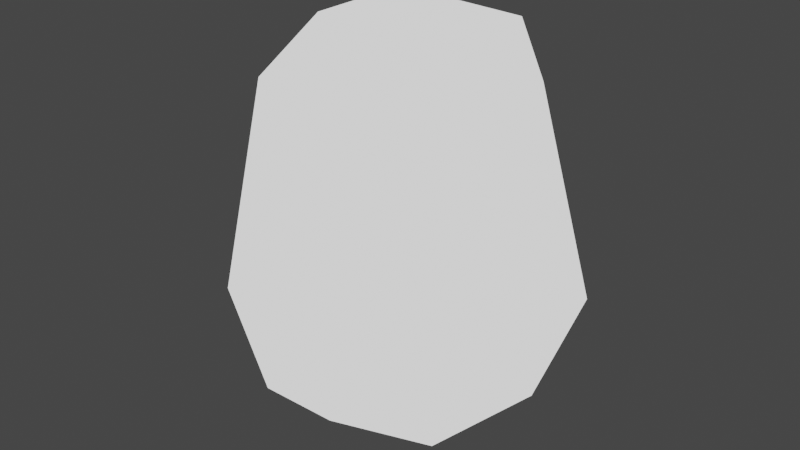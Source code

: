 # Source: egg.blend  (saved by Blender 2.80.75; exported with 4.5.12 LTS)
import bpy
from mathutils import Matrix  # noqa: F401  (used for matrix-valued properties, if any)

bpy.ops.wm.read_factory_settings(use_empty=True)
scene = bpy.context.scene
scene.name = 'Scene'

# ---- collections
col_collection = bpy.data.collections.new('Collection'); scene.collection.children.link(col_collection)

# ---- images (referenced by path relative to the original .blend; pixels are not part of the script)
import os
ASSET_DIR = os.environ.get("B2B_ASSET_DIR", "")  # directory of the original .blend (textures are referenced by path, not embedded)
HERE = os.path.dirname(os.path.abspath(__file__))  # packed textures are extracted next to this script under _unpacked/

def load_image(name, relpath, width, height, colorspace="sRGB"):
    """Load a texture the original file referenced (path relative to the .blend, or extracted next to this script)."""
    p = next((c for c in (os.path.join(HERE, relpath), os.path.join(ASSET_DIR, relpath)) if relpath and os.path.exists(c)), "")
    if p:
        img = bpy.data.images.load(p, check_existing=True)
        img.name = name
    else:  # same state as the original file: an image datablock whose file is absent (Cycles renders it pink)
        img = bpy.data.images.new(name, width, height)
        img.source = "FILE"
        img.filepath = "//" + (relpath or name)
    img.colorspace_settings.name = colorspace
    return img
img_egg_png = load_image('egg.png', 'egg.png', 1024, 1024, 'sRGB')

# ---- materials (node trees are filled in below, after node groups)
mat_white = bpy.data.materials.new('white')
mat_white.use_transparent_shadow = False
mat_yolk = bpy.data.materials.new('yolk')
mat_yolk.use_transparent_shadow = False

# ---- material node trees
mat_white.use_nodes = True; mat_white.node_tree.nodes.clear()
_N = mat_white.node_tree.nodes; _L = mat_white.node_tree.links
n0 = _N.new('ShaderNodeOutputMaterial'); n0.name = 'Material Output'; n0.location = (300, 300)
n1 = _N.new('ShaderNodeEmission'); n1.name = 'Emission'; n1.location = (10, 300)
_L.new(n1.outputs[0], n0.inputs[0])
n0.is_active_output = True
mat_yolk.use_nodes = True; mat_yolk.node_tree.nodes.clear()
_N = mat_yolk.node_tree.nodes; _L = mat_yolk.node_tree.links
n0 = _N.new('ShaderNodeOutputMaterial'); n0.name = 'Material Output'; n0.location = (300, 300)
n1 = _N.new('ShaderNodeEmission'); n1.name = 'Emission'; n1.location = (10, 300)
n2 = _N.new('ShaderNodeTexImage'); n2.name = 'Image Texture'; n2.location = (-280, 260)
n2.image = img_egg_png
_L.new(n1.outputs[0], n0.inputs[0])
_L.new(n2.outputs[0], n1.inputs[0])
n0.is_active_output = True

# ---- world
world_world = bpy.data.worlds.new('World'); scene.world = world_world
world_world.use_nodes = True; world_world.node_tree.nodes.clear()
_N = world_world.node_tree.nodes; _L = world_world.node_tree.links
n0 = _N.new('ShaderNodeOutputWorld'); n0.name = 'World Output'; n0.location = (300, 300)
n1 = _N.new('ShaderNodeBackground'); n1.name = 'Background'; n1.location = (10, 300)
n1.inputs[0].default_value = (0.05088, 0.05088, 0.05088, 1.0)
_L.new(n1.outputs[0], n0.inputs[0])
n0.is_active_output = True
world_world.color = (0.05088, 0.05088, 0.05088)
world_world.use_sun_shadow = False
world_world.sun_shadow_jitter_overblur = 0.0

# ---- meshes
me_icosphere = bpy.data.meshes.new('Icosphere')
me_icosphere.from_pydata([(0.0, 0.0, -1.0), (0.7236, -0.5257, -0.486), (-0.2764, -0.8506, -0.486), (-0.8944, 0.0, -0.486), (-0.2764, 0.3393, -0.486), (0.7236, 0.3311, -0.486), (0.2403, -0.7395, 1.085), (-0.629, -0.457, 1.085), (-0.629, 0.3294, 1.123), (0.2403, 0.3365, 1.123), (0.7775, 0.0, 1.123), (-1.918e-07, 7.303e-10, 1.566), (-0.1625, -0.5, -0.8507), (0.4253, -0.309, -0.8507), (0.2629, -0.809, -0.4869), (0.8506, 0.0, -0.4869), (0.4253, 0.3257, -0.8507), (-0.5257, 0.0, -0.8507), (-0.6882, -0.5, -0.4869), (-0.1625, 0.3305, -0.8507), (-0.6882, 0.3305, -0.4869), (0.2629, 0.3382, -0.4869), (0.9511, -0.309, 0.0), (0.9511, 0.3257, 0.0), (0.0, -1.0, 0.0), (0.5878, -0.809, 0.0), (-0.9511, -0.309, 0.0), (-0.5878, -0.809, 0.0), (-0.5878, 0.3382, 0.0), (-0.9511, 0.3257, 0.0), (0.5878, 0.3382, 0.0), (0.0, 0.343, 0.0), (0.5982, -0.4346, 1.153), (-0.2285, -0.7033, 1.125), (-0.7395, 0.0, 1.125), (-0.2285, 0.3356, 1.125), (0.5982, 0.3288, 1.125), (0.1412, -0.4346, 1.436), (0.457, 0.318, 1.436), (-0.3697, -0.2686, 1.436), (-0.3697, 0.3247, 1.436), (0.1412, 0.3288, 1.436), (0.006577, 0.1546, -0.5701), (0.5131, -0.2134, -0.1832), (-0.1869, -0.4409, -0.1832), (-0.6195, 0.1546, -0.1832), (-0.1869, 0.75, -0.1832), (0.5131, 0.5226, -0.1832), (0.2, -0.4409, 0.443), (-0.4999, -0.2134, 0.443), (-0.4999, 0.5226, 0.443), (0.2, 0.75, 0.443), (0.6327, 0.1546, 0.443), (0.006577, 0.1546, 0.8299), (-0.1071, -0.1954, -0.4656), (0.3043, -0.06174, -0.4656), (0.1906, -0.4117, -0.2381), (0.602, 0.1546, -0.2381), (0.3043, 0.3709, -0.4656), (-0.3614, 0.1546, -0.4656), (-0.4752, -0.1954, -0.2381), (-0.1071, 0.5046, -0.4656), (-0.4752, 0.5046, -0.2381), (0.1906, 0.7209, -0.2381), (0.6723, -0.06174, 0.1299), (0.6723, 0.3709, 0.1299), (0.006577, -0.5454, 0.1299), (0.418, -0.4117, 0.1299), (-0.6592, -0.06174, 0.1299), (-0.4049, -0.4117, 0.1299), (-0.4049, 0.7209, 0.1299), (-0.6592, 0.3709, 0.1299), (0.418, 0.7209, 0.1299), (0.006577, 0.8546, 0.1299), (0.4883, -0.1954, 0.4979), (-0.1774, -0.4117, 0.4979), (-0.5889, 0.1546, 0.4979), (-0.1774, 0.7209, 0.4979), (0.4883, 0.5046, 0.4979), (0.1203, -0.1954, 0.7254), (0.3746, 0.1546, 0.7254), (-0.2911, -0.06174, 0.7254), (-0.2911, 0.3709, 0.7254), (0.1203, 0.5046, 0.7254)], [], [(0, 13, 12), (1, 13, 15), (0, 12, 17), (0, 17, 19), (0, 19, 16), (1, 15, 22), (2, 14, 24), (3, 18, 26), (4, 20, 28), (5, 21, 30), (1, 22, 25), (2, 24, 27), (3, 26, 29), (4, 28, 31), (5, 30, 23), (6, 32, 37), (7, 33, 39), (8, 34, 40), (9, 35, 41), (10, 36, 38), (38, 41, 11), (38, 36, 41), (36, 9, 41), (41, 40, 11), (41, 35, 40), (35, 8, 40), (40, 39, 11), (40, 34, 39), (34, 7, 39), (39, 37, 11), (39, 33, 37), (33, 6, 37), (37, 38, 11), (37, 32, 38), (32, 10, 38), (23, 36, 10), (23, 30, 36), (30, 9, 36), (31, 35, 9), (31, 28, 35), (28, 8, 35), (29, 34, 8), (29, 26, 34), (26, 7, 34), (27, 33, 7), (27, 24, 33), (24, 6, 33), (25, 32, 6), (25, 22, 32), (22, 10, 32), (30, 31, 9), (30, 21, 31), (21, 4, 31), (28, 29, 8), (28, 20, 29), (20, 3, 29), (26, 27, 7), (26, 18, 27), (18, 2, 27), (24, 25, 6), (24, 14, 25), (14, 1, 25), (22, 23, 10), (22, 15, 23), (15, 5, 23), (16, 21, 5), (16, 19, 21), (19, 4, 21), (19, 20, 4), (19, 17, 20), (17, 3, 20), (17, 18, 3), (17, 12, 18), (12, 2, 18), (15, 16, 5), (15, 13, 16), (13, 0, 16), (12, 14, 2), (12, 13, 14), (13, 1, 14), (42, 55, 54), (43, 55, 57), (42, 54, 59), (42, 59, 61), (42, 61, 58), (43, 57, 64), (44, 56, 66), (45, 60, 68), (46, 62, 70), (47, 63, 72), (43, 64, 67), (44, 66, 69), (45, 68, 71), (46, 70, 73), (47, 72, 65), (48, 74, 79), (49, 75, 81), (50, 76, 82), (51, 77, 83), (52, 78, 80), (80, 83, 53), (80, 78, 83), (78, 51, 83), (83, 82, 53), (83, 77, 82), (77, 50, 82), (82, 81, 53), (82, 76, 81), (76, 49, 81), (81, 79, 53), (81, 75, 79), (75, 48, 79), (79, 80, 53), (79, 74, 80), (74, 52, 80), (65, 78, 52), (65, 72, 78), (72, 51, 78), (73, 77, 51), (73, 70, 77), (70, 50, 77), (71, 76, 50), (71, 68, 76), (68, 49, 76), (69, 75, 49), (69, 66, 75), (66, 48, 75), (67, 74, 48), (67, 64, 74), (64, 52, 74), (72, 73, 51), (72, 63, 73), (63, 46, 73), (70, 71, 50), (70, 62, 71), (62, 45, 71), (68, 69, 49), (68, 60, 69), (60, 44, 69), (66, 67, 48), (66, 56, 67), (56, 43, 67), (64, 65, 52), (64, 57, 65), (57, 47, 65), (58, 63, 47), (58, 61, 63), (61, 46, 63), (61, 62, 46), (61, 59, 62), (59, 45, 62), (59, 60, 45), (59, 54, 60), (54, 44, 60), (57, 58, 47), (57, 55, 58), (55, 42, 58), (54, 56, 44), (54, 55, 56), (55, 43, 56)])
me_icosphere.polygons.foreach_set('use_smooth', [1, 1, 1, 1, 1, 1, 1, 1, 1, 1, 1, 1, 1, 1, 1, 1, 1, 1, 1, 1, 1, 1, 1, 1, 1, 1, 1, 1, 1, 1, 1, 1, 1, 1, 1, 1, 1, 1, 1, 1, 1, 1, 1, 1, 1, 1, 1, 1, 1, 1, 1, 1, 1, 1, 1, 1, 1, 1, 1, 1, 1, 1, 1, 1, 1, 1, 1, 1, 1, 1, 1, 1, 1, 1, 1, 1, 1, 1, 1, 1, 0, 0, 0, 0, 0, 0, 0, 0, 0, 0, 0, 0, 0, 0, 0, 0, 0, 0, 0, 0, 0, 0, 0, 0, 0, 0, 0, 0, 0, 0, 0, 0, 0, 0, 0, 0, 0, 0, 0, 0, 0, 0, 0, 0, 0, 0, 0, 0, 0, 0, 0, 0, 0, 0, 0, 0, 0, 0, 0, 0, 0, 0, 0, 0, 0, 0, 0, 0, 0, 0, 0, 0, 0, 0, 0, 0, 0, 0, 0, 0])
me_icosphere.polygons.foreach_set('material_index', [0, 0, 0, 0, 0, 0, 0, 0, 0, 0, 0, 0, 0, 0, 0, 0, 0, 0, 0, 0, 0, 0, 0, 0, 0, 0, 0, 0, 0, 0, 0, 0, 0, 0, 0, 0, 0, 0, 0, 0, 0, 0, 0, 0, 0, 0, 0, 0, 0, 0, 0, 0, 0, 0, 0, 0, 0, 0, 0, 0, 0, 0, 0, 0, 0, 0, 0, 0, 0, 0, 0, 0, 0, 0, 0, 0, 0, 0, 0, 0, 1, 1, 1, 1, 1, 1, 1, 1, 1, 1, 1, 1, 1, 1, 1, 1, 1, 1, 1, 1, 1, 1, 1, 1, 1, 1, 1, 1, 1, 1, 1, 1, 1, 1, 1, 1, 1, 1, 1, 1, 1, 1, 1, 1, 1, 1, 1, 1, 1, 1, 1, 1, 1, 1, 1, 1, 1, 1, 1, 1, 1, 1, 1, 1, 1, 1, 1, 1, 1, 1, 1, 1, 1, 1, 1, 1, 1, 1, 1, 1])
_uv = me_icosphere.uv_layers.new(name='UVMap')
_uv.uv.foreach_set('vector', [0.8182, 0.0, 0.7727, 0.07873, 0.8636, 0.07873, 0.7273, 0.1575, 0.6818, 0.07873, 0.6364, 0.1575, 0.09091, 0.0, 0.04545, 0.07873, 0.1364, 0.07873, 0.2727, 0.0, 0.2273, 0.07873, 0.3182, 0.07873, 0.4545, 0.0, 0.4091, 0.07873, 0.5, 0.07873, 0.7273, 0.1575, 0.6364, 0.1575, 0.6818, 0.2362, 0.9091, 0.1575, 0.8182, 0.1575, 0.8636, 0.2362, 0.1818, 0.1575, 0.09091, 0.1575, 0.1364, 0.2362, 0.3636, 0.1575, 0.2727, 0.1575, 0.3182, 0.2362, 0.5455, 0.1575, 0.4545, 0.1575, 0.5, 0.2362, 0.7273, 0.1575, 0.6818, 0.2362, 0.7727, 0.2362, 0.9091, 0.1575, 0.8636, 0.2362, 0.9545, 0.2362, 0.1818, 0.1575, 0.1364, 0.2362, 0.2273, 0.2362, 0.3636, 0.1575, 0.3182, 0.2362, 0.4091, 0.2362, 0.5455, 0.1575, 0.5, 0.2362, 0.5909, 0.2362, 0.8182, 0.3149, 0.7273, 0.3149, 0.7727, 0.3937, 1.0, 0.3149, 0.9091, 0.3149, 0.9545, 0.3937, 0.2727, 0.3149, 0.1818, 0.3149, 0.2273, 0.3937, 0.4545, 0.3149, 0.3636, 0.3149, 0.4091, 0.3937, 0.6364, 0.3149, 0.5455, 0.3149, 0.5909, 0.3937, 0.5909, 0.3937, 0.5, 0.3937, 0.5455, 0.4724, 0.5909, 0.3937, 0.5455, 0.3149, 0.5, 0.3937, 0.5455, 0.3149, 0.4545, 0.3149, 0.5, 0.3937, 0.4091, 0.3937, 0.3182, 0.3937, 0.3636, 0.4724, 0.4091, 0.3937, 0.3636, 0.3149, 0.3182, 0.3937, 0.3636, 0.3149, 0.2727, 0.3149, 0.3182, 0.3937, 0.2273, 0.3937, 0.1364, 0.3937, 0.1818, 0.4724, 0.2273, 0.3937, 0.1818, 0.3149, 0.1364, 0.3937, 0.1818, 0.3149, 0.09091, 0.3149, 0.1364, 0.3937, 0.9545, 0.3937, 0.8636, 0.3937, 0.9091, 0.4724, 0.9545, 0.3937, 0.9091, 0.3149, 0.8636, 0.3937, 0.9091, 0.3149, 0.8182, 0.3149, 0.8636, 0.3937, 0.7727, 0.3937, 0.6818, 0.3937, 0.7273, 0.4724, 0.7727, 0.3937, 0.7273, 0.3149, 0.6818, 0.3937, 0.7273, 0.3149, 0.6364, 0.3149, 0.6818, 0.3937, 0.5909, 0.2362, 0.5455, 0.3149, 0.6364, 0.3149, 0.5909, 0.2362, 0.5, 0.2362, 0.5455, 0.3149, 0.5, 0.2362, 0.4545, 0.3149, 0.5455, 0.3149, 0.4091, 0.2362, 0.3636, 0.3149, 0.4545, 0.3149, 0.4091, 0.2362, 0.3182, 0.2362, 0.3636, 0.3149, 0.3182, 0.2362, 0.2727, 0.3149, 0.3636, 0.3149, 0.2273, 0.2362, 0.1818, 0.3149, 0.2727, 0.3149, 0.2273, 0.2362, 0.1364, 0.2362, 0.1818, 0.3149, 0.1364, 0.2362, 0.09091, 0.3149, 0.1818, 0.3149, 0.9545, 0.2362, 0.9091, 0.3149, 1.0, 0.3149, 0.9545, 0.2362, 0.8636, 0.2362, 0.9091, 0.3149, 0.8636, 0.2362, 0.8182, 0.3149, 0.9091, 0.3149, 0.7727, 0.2362, 0.7273, 0.3149, 0.8182, 0.3149, 0.7727, 0.2362, 0.6818, 0.2362, 0.7273, 0.3149, 0.6818, 0.2362, 0.6364, 0.3149, 0.7273, 0.3149, 0.5, 0.2362, 0.4091, 0.2362, 0.4545, 0.3149, 0.5, 0.2362, 0.4545, 0.1575, 0.4091, 0.2362, 0.4545, 0.1575, 0.3636, 0.1575, 0.4091, 0.2362, 0.3182, 0.2362, 0.2273, 0.2362, 0.2727, 0.3149, 0.3182, 0.2362, 0.2727, 0.1575, 0.2273, 0.2362, 0.2727, 0.1575, 0.1818, 0.1575, 0.2273, 0.2362, 0.1364, 0.2362, 0.04545, 0.2362, 0.09091, 0.3149, 0.1364, 0.2362, 0.09091, 0.1575, 0.04545, 0.2362, 0.09091, 0.1575, 0.0, 0.1575, 0.04545, 0.2362, 0.8636, 0.2362, 0.7727, 0.2362, 0.8182, 0.3149, 0.8636, 0.2362, 0.8182, 0.1575, 0.7727, 0.2362, 0.8182, 0.1575, 0.7273, 0.1575, 0.7727, 0.2362, 0.6818, 0.2362, 0.5909, 0.2362, 0.6364, 0.3149, 0.6818, 0.2362, 0.6364, 0.1575, 0.5909, 0.2362, 0.6364, 0.1575, 0.5455, 0.1575, 0.5909, 0.2362, 0.5, 0.07873, 0.4545, 0.1575, 0.5455, 0.1575, 0.5, 0.07873, 0.4091, 0.07873, 0.4545, 0.1575, 0.4091, 0.07873, 0.3636, 0.1575, 0.4545, 0.1575, 0.3182, 0.07873, 0.2727, 0.1575, 0.3636, 0.1575, 0.3182, 0.07873, 0.2273, 0.07873, 0.2727, 0.1575, 0.2273, 0.07873, 0.1818, 0.1575, 0.2727, 0.1575, 0.1364, 0.07873, 0.09091, 0.1575, 0.1818, 0.1575, 0.1364, 0.07873, 0.04545, 0.07873, 0.09091, 0.1575, 0.04545, 0.07873, 0.0, 0.1575, 0.09091, 0.1575, 0.6364, 0.1575, 0.5909, 0.07873, 0.5455, 0.1575, 0.6364, 0.1575, 0.6818, 0.07873, 0.5909, 0.07873, 0.6818, 0.07873, 0.6364, 0.0, 0.5909, 0.07873, 0.8636, 0.07873, 0.8182, 0.1575, 0.9091, 0.1575, 0.8636, 0.07873, 0.7727, 0.07873, 0.8182, 0.1575, 0.7727, 0.07873, 0.7273, 0.1575, 0.8182, 0.1575, 0.5013, 0.06, 0.3429, 0.09784, 0.5619, 0.09784, 0.2318, 0.2001, 0.3429, 0.09784, 0.1845, 0.1802, 0.5013, 0.06, 0.5619, 0.09784, 0.6972, 0.09784, 0.5013, 0.06, 0.6972, 0.09784, 0.5619, 0.09784, 0.5013, 0.06, 0.5619, 0.09784, 0.3429, 0.09784, 0.2318, 0.2001, 0.1845, 0.1802, 0.1471, 0.3134, 0.6043, 0.2001, 0.4034, 0.1802, 0.5013, 0.3134, 0.8345, 0.2001, 0.7577, 0.1802, 0.8556, 0.3134, 0.6043, 0.2001, 0.7577, 0.1802, 0.7203, 0.3134, 0.2318, 0.2001, 0.4034, 0.1802, 0.2824, 0.3134, 0.2318, 0.2001, 0.1471, 0.3134, 0.2824, 0.3134, 0.6043, 0.2001, 0.5013, 0.3134, 0.7203, 0.3134, 0.8345, 0.2001, 0.8556, 0.3134, 0.8556, 0.3134, 0.6043, 0.2001, 0.7203, 0.3134, 0.5013, 0.3134, 0.2318, 0.2001, 0.2824, 0.3134, 0.1471, 0.3134, 0.3984, 0.4267, 0.245, 0.4466, 0.4408, 0.5289, 0.7709, 0.4267, 0.5993, 0.4466, 0.6598, 0.5289, 0.7709, 0.4267, 0.8182, 0.4466, 0.6598, 0.5289, 0.3984, 0.4267, 0.5993, 0.4466, 0.4408, 0.5289, 0.1682, 0.4267, 0.245, 0.4466, 0.3055, 0.5289, 0.3055, 0.5289, 0.4408, 0.5289, 0.5013, 0.5668, 0.3055, 0.5289, 0.245, 0.4466, 0.4408, 0.5289, 0.245, 0.4466, 0.3984, 0.4267, 0.4408, 0.5289, 0.4408, 0.5289, 0.6598, 0.5289, 0.5013, 0.5668, 0.4408, 0.5289, 0.5993, 0.4466, 0.6598, 0.5289, 0.5993, 0.4466, 0.7709, 0.4267, 0.6598, 0.5289, 0.6598, 0.5289, 0.6598, 0.5289, 0.5013, 0.5668, 0.6598, 0.5289, 0.8182, 0.4466, 0.6598, 0.5289, 0.8182, 0.4466, 0.7709, 0.4267, 0.6598, 0.5289, 0.6598, 0.5289, 0.4408, 0.5289, 0.5013, 0.5668, 0.6598, 0.5289, 0.5993, 0.4466, 0.4408, 0.5289, 0.5993, 0.4466, 0.3984, 0.4267, 0.4408, 0.5289, 0.4408, 0.5289, 0.3055, 0.5289, 0.5013, 0.5668, 0.4408, 0.5289, 0.245, 0.4466, 0.3055, 0.5289, 0.245, 0.4466, 0.1682, 0.4267, 0.3055, 0.5289, 0.1471, 0.3134, 0.245, 0.4466, 0.1682, 0.4267, 0.1471, 0.3134, 0.2824, 0.3134, 0.245, 0.4466, 0.2824, 0.3134, 0.3984, 0.4267, 0.245, 0.4466, 0.5013, 0.3134, 0.5993, 0.4466, 0.3984, 0.4267, 0.5013, 0.3134, 0.7203, 0.3134, 0.5993, 0.4466, 0.7203, 0.3134, 0.7709, 0.4267, 0.5993, 0.4466, 0.8556, 0.3134, 0.8182, 0.4466, 0.7709, 0.4267, 0.8556, 0.3134, 0.8556, 0.3134, 0.8182, 0.4466, 0.8556, 0.3134, 0.7709, 0.4267, 0.8182, 0.4466, 0.7203, 0.3134, 0.5993, 0.4466, 0.7709, 0.4267, 0.7203, 0.3134, 0.5013, 0.3134, 0.5993, 0.4466, 0.5013, 0.3134, 0.3984, 0.4267, 0.5993, 0.4466, 0.2824, 0.3134, 0.245, 0.4466, 0.3984, 0.4267, 0.2824, 0.3134, 0.1471, 0.3134, 0.245, 0.4466, 0.1471, 0.3134, 0.1682, 0.4267, 0.245, 0.4466, 0.2824, 0.3134, 0.5013, 0.3134, 0.3984, 0.4267, 0.2824, 0.3134, 0.4034, 0.1802, 0.5013, 0.3134, 0.4034, 0.1802, 0.6043, 0.2001, 0.5013, 0.3134, 0.7203, 0.3134, 0.8556, 0.3134, 0.7709, 0.4267, 0.7203, 0.3134, 0.7577, 0.1802, 0.8556, 0.3134, 0.7577, 0.1802, 0.8345, 0.2001, 0.8556, 0.3134, 0.8556, 0.3134, 0.7203, 0.3134, 0.7709, 0.4267, 0.8556, 0.3134, 0.7577, 0.1802, 0.7203, 0.3134, 0.7577, 0.1802, 0.6043, 0.2001, 0.7203, 0.3134, 0.5013, 0.3134, 0.2824, 0.3134, 0.3984, 0.4267, 0.5013, 0.3134, 0.4034, 0.1802, 0.2824, 0.3134, 0.4034, 0.1802, 0.2318, 0.2001, 0.2824, 0.3134, 0.1471, 0.3134, 0.1471, 0.3134, 0.1682, 0.4267, 0.1471, 0.3134, 0.1845, 0.1802, 0.1471, 0.3134, 0.1845, 0.1802, 0.2318, 0.2001, 0.1471, 0.3134, 0.3429, 0.09784, 0.4034, 0.1802, 0.2318, 0.2001, 0.3429, 0.09784, 0.5619, 0.09784, 0.4034, 0.1802, 0.5619, 0.09784, 0.6043, 0.2001, 0.4034, 0.1802, 0.5619, 0.09784, 0.7577, 0.1802, 0.6043, 0.2001, 0.5619, 0.09784, 0.6972, 0.09784, 0.7577, 0.1802, 0.6972, 0.09784, 0.8345, 0.2001, 0.7577, 0.1802, 0.6972, 0.09784, 0.7577, 0.1802, 0.8345, 0.2001, 0.6972, 0.09784, 0.5619, 0.09784, 0.7577, 0.1802, 0.5619, 0.09784, 0.6043, 0.2001, 0.7577, 0.1802, 0.1845, 0.1802, 0.3429, 0.09784, 0.2318, 0.2001, 0.1845, 0.1802, 0.3429, 0.09784, 0.3429, 0.09784, 0.3429, 0.09784, 0.5013, 0.06, 0.3429, 0.09784, 0.5619, 0.09784, 0.4034, 0.1802, 0.6043, 0.2001, 0.5619, 0.09784, 0.3429, 0.09784, 0.4034, 0.1802, 0.3429, 0.09784, 0.2318, 0.2001, 0.4034, 0.1802])
me_icosphere.materials.append(mat_white)
me_icosphere.materials.append(mat_yolk)
me_icosphere.use_remesh_preserve_volume = False
me_icosphere.use_remesh_preserve_attributes = False
me_icosphere.use_mirror_vertex_groups = False
me_icosphere.update()

# ---- objects
ob_egg = bpy.data.objects.new('Egg', me_icosphere)

# ---- transforms, parenting, visibility, modifiers, constraints
ob_egg.location = (0.0, 0.0, 0.0)
ob_egg.lineart.crease_threshold = 0.0

# ---- collection membership
col_collection.objects.link(ob_egg)

# ---- scene / render settings (as saved in the file)
scene.frame_start = 1; scene.frame_end = 250; scene.frame_set(1)
scene.render.engine = 'BLENDER_EEVEE_NEXT'
scene.cycles.use_denoising = False
scene.cycles.samples = 128
scene.cycles.sampling_pattern = 'TABULATED_SOBOL'
scene.cycles.use_adaptive_sampling = False
scene.cycles.use_light_tree = False
scene.view_settings.view_transform = 'Filmic'
bpy.context.view_layer.update()

# ---- added for rendering (the .blend has no active camera): camera
cam_auto = bpy.data.cameras.new('AutoCamera')
cam_auto.lens = 50.0
cam_auto.sensor_width = 36.0
cam_auto.clip_end = 1000.0
ob_auto_camera = bpy.data.objects.new('AutoCamera', cam_auto)
scene.collection.objects.link(ob_auto_camera)
ob_auto_camera.location = (3.4171, -4.17324, 3.01652)
ob_auto_camera.rotation_euler = (1.09748, -7.21219e-08, 0.694738)
scene.camera = ob_auto_camera
bpy.context.view_layer.update()
